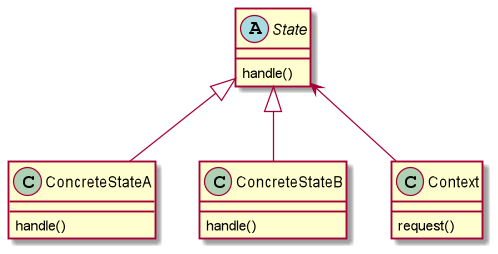

The diagram above was rendered by PlantUML. Its source (embedded in the PNG):
@startuml

abstract class State{
handle()
}

class ConcreteStateA{
handle()
}
class ConcreteStateB{
handle()
}

class Context{
request()
}

State <-- Context
State <|-- ConcreteStateA
State <|-- ConcreteStateB


@enduml